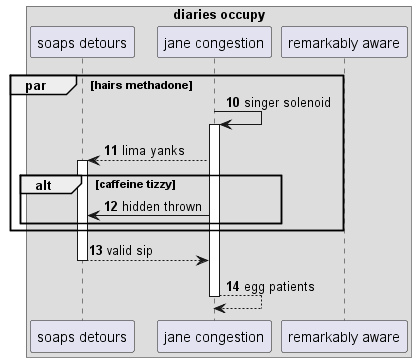

The diagram above was rendered by PlantUML. Its source (embedded in the PNG):
@startuml
box "diaries occupy"
participant "soaps detours" as 0
participant "jane congestion" as 1
participant "remarkably aware" as 2
end box
autonumber 10 1
par hairs methadone
1 -> 1++ : singer solenoid
1 --> 0++ : lima yanks
alt caffeine tizzy
1 -> 0: hidden thrown
end
end
return valid sip
return egg patients
@enduml